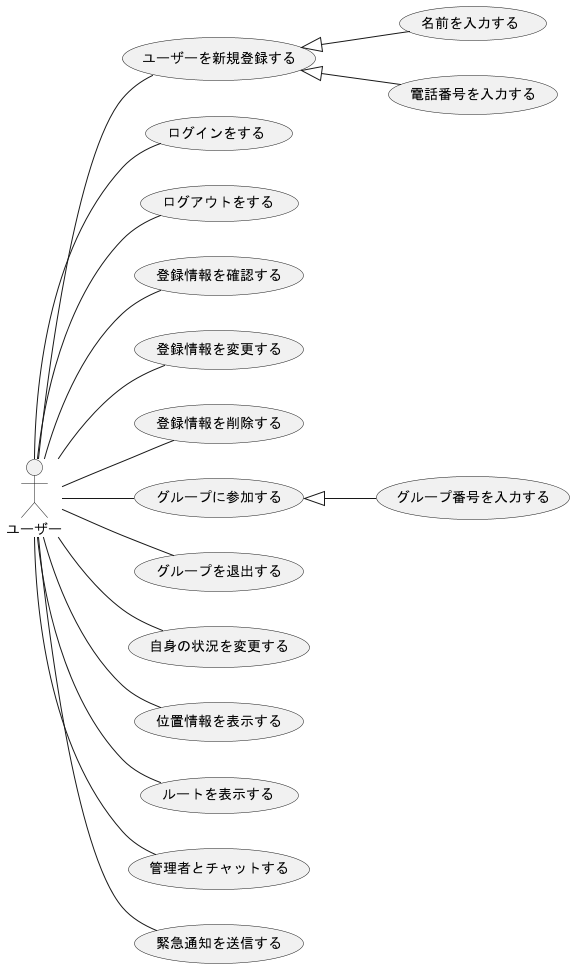

The diagram above was rendered by PlantUML. Its source (embedded in the PNG):
@startuml ユースケース

left to right direction
actor ユーザー

ユーザー -- (ユーザーを新規登録する)
ユーザー -- (ログインをする)
ユーザー -- (ログアウトをする)
ユーザー -- (登録情報を確認する)
ユーザー -- (登録情報を変更する)
ユーザー -- (登録情報を削除する)
ユーザー -- (グループに参加する)
ユーザー -- (グループを退出する)
ユーザー -- (自身の状況を変更する)
ユーザー -- (位置情報を表示する)
ユーザー -- (ルートを表示する)
ユーザー -- (管理者とチャットする)
ユーザー -- (緊急通知を送信する)



(ユーザーを新規登録する) <|-- (名前を入力する)
(ユーザーを新規登録する) <|-- (電話番号を入力する)

(グループに参加する) <|-- (グループ番号を入力する)

@enduml